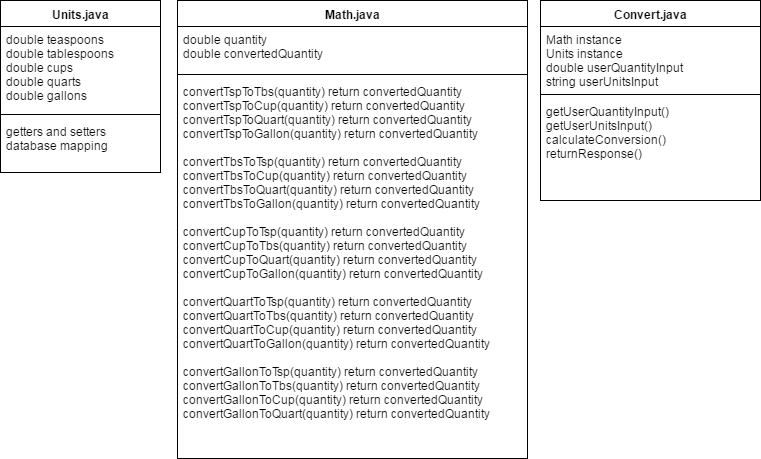

The diagram above was exported from draw.io. Its source (the exported page's mxGraphModel, read from the mxfile embedded in the PNG):
<mxGraphModel dx="1426" dy="696" grid="1" gridSize="10" guides="1" tooltips="1" connect="1" arrows="1" fold="1" page="1" pageScale="1" pageWidth="850" pageHeight="1100" background="#ffffff" math="0" shadow="0">
  <root>
    <mxCell id="0" />
    <mxCell id="1" parent="0" />
    <mxCell id="2" value="Units.java" style="swimlane;html=1;fontStyle=1;align=center;verticalAlign=top;childLayout=stackLayout;horizontal=1;startSize=26;horizontalStack=0;resizeParent=1;resizeLast=0;collapsible=1;marginBottom=0;swimlaneFillColor=#ffffff;" parent="1" vertex="1">
      <mxGeometry x="50" y="250" width="160" height="172" as="geometry">
        <mxRectangle x="240" y="236" width="90" height="26" as="alternateBounds" />
      </mxGeometry>
    </mxCell>
    <mxCell id="3" value="double teaspoons&lt;div&gt;double tablespoons&lt;/div&gt;&lt;div&gt;double cups&lt;/div&gt;&lt;div&gt;double quarts&lt;/div&gt;&lt;div&gt;double gallons&lt;/div&gt;" style="text;html=1;strokeColor=none;fillColor=none;align=left;verticalAlign=top;spacingLeft=4;spacingRight=4;whiteSpace=wrap;overflow=hidden;rotatable=0;points=[[0,0.5],[1,0.5]];portConstraint=eastwest;" parent="2" vertex="1">
      <mxGeometry y="26" width="160" height="84" as="geometry" />
    </mxCell>
    <mxCell id="4" value="" style="line;html=1;strokeWidth=1;fillColor=none;align=left;verticalAlign=middle;spacingTop=-1;spacingLeft=3;spacingRight=3;rotatable=0;labelPosition=right;points=[];portConstraint=eastwest;" parent="2" vertex="1">
      <mxGeometry y="110" width="160" height="8" as="geometry" />
    </mxCell>
    <mxCell id="10" style="edgeStyle=orthogonalEdgeStyle;rounded=0;html=1;exitX=1;exitY=0.5;jettySize=auto;orthogonalLoop=1;" parent="2" source="3" target="3" edge="1">
      <mxGeometry relative="1" as="geometry" />
    </mxCell>
    <mxCell id="5" value="getters and setters&lt;div&gt;database mapping&lt;/div&gt;" style="text;html=1;strokeColor=none;fillColor=none;align=left;verticalAlign=top;spacingLeft=4;spacingRight=4;whiteSpace=wrap;overflow=hidden;rotatable=0;points=[[0,0.5],[1,0.5]];portConstraint=eastwest;" parent="2" vertex="1">
      <mxGeometry y="118" width="160" height="54" as="geometry" />
    </mxCell>
    <mxCell id="11" value="Math.java" style="swimlane;html=1;fontStyle=1;align=center;verticalAlign=top;childLayout=stackLayout;horizontal=1;startSize=26;horizontalStack=0;resizeParent=1;resizeLast=0;collapsible=1;marginBottom=0;swimlaneFillColor=#ffffff;" parent="1" vertex="1">
      <mxGeometry x="227" y="250" width="350" height="458" as="geometry" />
    </mxCell>
    <mxCell id="12" value="double quantity&lt;div&gt;double convertedQuantity&lt;/div&gt;" style="text;html=1;strokeColor=none;fillColor=none;align=left;verticalAlign=top;spacingLeft=4;spacingRight=4;whiteSpace=wrap;overflow=hidden;rotatable=0;points=[[0,0.5],[1,0.5]];portConstraint=eastwest;" parent="11" vertex="1">
      <mxGeometry y="26" width="350" height="44" as="geometry" />
    </mxCell>
    <mxCell id="13" value="" style="line;html=1;strokeWidth=1;fillColor=none;align=left;verticalAlign=middle;spacingTop=-1;spacingLeft=3;spacingRight=3;rotatable=0;labelPosition=right;points=[];portConstraint=eastwest;" parent="11" vertex="1">
      <mxGeometry y="70" width="350" height="8" as="geometry" />
    </mxCell>
    <mxCell id="14" value="convertTspToTbs(quantity) return convertedQuantity&lt;br&gt;&lt;div&gt;&lt;span&gt;convertTspToCup&lt;/span&gt;(&lt;span&gt;quantity&lt;/span&gt;&lt;span&gt;)&amp;nbsp;&lt;/span&gt;&lt;span&gt;return convertedQuantity&lt;/span&gt;&lt;/div&gt;&lt;div&gt;&lt;span&gt;convertTspToQuart&lt;/span&gt;(&lt;span&gt;quantity&lt;/span&gt;&lt;span&gt;)&amp;nbsp;&lt;/span&gt;&lt;span&gt;return convertedQuantity&lt;/span&gt;&lt;/div&gt;&lt;div&gt;&lt;span&gt;convertTspToGallon&lt;/span&gt;(&lt;span&gt;quantity&lt;/span&gt;&lt;span&gt;)&amp;nbsp;&lt;/span&gt;&lt;span&gt;return convertedQuantity&lt;/span&gt;&lt;/div&gt;&lt;div&gt;&lt;br&gt;&lt;/div&gt;&lt;div&gt;&lt;span&gt;convertTbsToTsp&lt;/span&gt;(&lt;span&gt;quantity&lt;/span&gt;&lt;span&gt;)&amp;nbsp;&lt;/span&gt;&lt;span&gt;return convertedQuantity&lt;/span&gt;&lt;/div&gt;&lt;div&gt;&lt;span&gt;convertTbsToCup&lt;/span&gt;(&lt;span&gt;quantity&lt;/span&gt;&lt;span&gt;)&amp;nbsp;&lt;/span&gt;&lt;span&gt;return convertedQuantity&lt;/span&gt;&lt;/div&gt;&lt;div&gt;&lt;span&gt;convertTbsToQuart&lt;/span&gt;(&lt;span&gt;quantity&lt;/span&gt;&lt;span&gt;)&amp;nbsp;&lt;/span&gt;&lt;span&gt;return convertedQuantity&lt;/span&gt;&lt;/div&gt;&lt;div&gt;&lt;span&gt;convertTbsToGallon&lt;/span&gt;(&lt;span&gt;quantity&lt;/span&gt;&lt;span&gt;)&amp;nbsp;&lt;/span&gt;&lt;span&gt;return convertedQuantity&lt;/span&gt;&lt;/div&gt;&lt;div&gt;&lt;br&gt;&lt;/div&gt;&lt;div&gt;&lt;span&gt;convertCupToTsp&lt;/span&gt;(&lt;span&gt;quantity&lt;/span&gt;&lt;span&gt;)&amp;nbsp;&lt;/span&gt;&lt;span&gt;return convertedQuantity&lt;/span&gt;&lt;/div&gt;&lt;div&gt;&lt;span&gt;convertCupToTbs&lt;/span&gt;(&lt;span&gt;quantity&lt;/span&gt;&lt;span&gt;)&amp;nbsp;&lt;/span&gt;&lt;span&gt;return convertedQuantity&lt;/span&gt;&lt;/div&gt;&lt;div&gt;&lt;span&gt;convertCupToQuart&lt;/span&gt;(&lt;span&gt;quantity&lt;/span&gt;&lt;span&gt;)&amp;nbsp;&lt;/span&gt;&lt;span&gt;return convertedQuantity&lt;/span&gt;&lt;/div&gt;&lt;div&gt;&lt;span&gt;convertCupToGallon&lt;/span&gt;(&lt;span&gt;quantity&lt;/span&gt;&lt;span&gt;)&amp;nbsp;&lt;/span&gt;&lt;span&gt;return convertedQuantity&lt;/span&gt;&lt;/div&gt;&lt;div&gt;&lt;br&gt;&lt;/div&gt;&lt;div&gt;&lt;span&gt;convertQuartToTsp&lt;/span&gt;(&lt;span&gt;quantity&lt;/span&gt;&lt;span&gt;)&amp;nbsp;&lt;/span&gt;&lt;span&gt;return convertedQuantity&lt;/span&gt;&lt;/div&gt;&lt;div&gt;&lt;span&gt;convertQuartToTbs&lt;/span&gt;(&lt;span&gt;quantity&lt;/span&gt;&lt;span&gt;)&amp;nbsp;&lt;/span&gt;&lt;span&gt;return convertedQuantity&lt;/span&gt;&lt;/div&gt;&lt;div&gt;&lt;span&gt;convertQuartToCup&lt;/span&gt;(&lt;span&gt;quantity&lt;/span&gt;&lt;span&gt;)&amp;nbsp;&lt;/span&gt;&lt;span&gt;return convertedQuantity&lt;/span&gt;&lt;/div&gt;&lt;div&gt;&lt;span&gt;convertQuartToGallon&lt;/span&gt;(&lt;span&gt;quantity&lt;/span&gt;&lt;span&gt;)&amp;nbsp;&lt;/span&gt;&lt;span&gt;return convertedQuantity&lt;/span&gt;&lt;/div&gt;&lt;div&gt;&lt;br&gt;&lt;/div&gt;&lt;div&gt;&lt;span&gt;convertGallonToTsp&lt;/span&gt;(&lt;span&gt;quantity&lt;/span&gt;&lt;span&gt;)&amp;nbsp;&lt;/span&gt;&lt;span&gt;return convertedQuantity&lt;/span&gt;&lt;/div&gt;&lt;div&gt;&lt;span&gt;convertGallonToTbs&lt;/span&gt;(&lt;span&gt;quantity&lt;/span&gt;&lt;span&gt;)&amp;nbsp;&lt;/span&gt;&lt;span&gt;return convertedQuantity&lt;/span&gt;&lt;/div&gt;&lt;div&gt;&lt;span&gt;convertGallonToCup&lt;/span&gt;(&lt;span&gt;quantity&lt;/span&gt;&lt;span&gt;)&amp;nbsp;&lt;/span&gt;&lt;span&gt;return convertedQuantity&lt;/span&gt;&lt;/div&gt;&lt;div&gt;&lt;span&gt;convertGallonToQuart&lt;/span&gt;(&lt;span&gt;quantity&lt;/span&gt;&lt;span&gt;)&amp;nbsp;&lt;/span&gt;&lt;span&gt;return convertedQuantity&lt;/span&gt;&lt;/div&gt;" style="text;html=1;strokeColor=none;fillColor=none;align=left;verticalAlign=top;spacingLeft=4;spacingRight=4;whiteSpace=wrap;overflow=hidden;rotatable=0;points=[[0,0.5],[1,0.5]];portConstraint=eastwest;" parent="11" vertex="1">
      <mxGeometry y="78" width="350" height="372" as="geometry" />
    </mxCell>
    <mxCell id="15" value="Convert.java" style="swimlane;html=1;fontStyle=1;align=center;verticalAlign=top;childLayout=stackLayout;horizontal=1;startSize=26;horizontalStack=0;resizeParent=1;resizeLast=0;collapsible=1;marginBottom=0;swimlaneFillColor=#ffffff;" parent="1" vertex="1">
      <mxGeometry x="590" y="250" width="220" height="200" as="geometry" />
    </mxCell>
    <mxCell id="16" value="&lt;div&gt;Math instance&lt;/div&gt;&lt;div&gt;Units instance&lt;/div&gt;&lt;div&gt;double userQuantityInput&lt;/div&gt;&lt;div&gt;string userUnitsInput&lt;/div&gt;" style="text;html=1;strokeColor=none;fillColor=none;align=left;verticalAlign=top;spacingLeft=4;spacingRight=4;whiteSpace=wrap;overflow=hidden;rotatable=0;points=[[0,0.5],[1,0.5]];portConstraint=eastwest;" parent="15" vertex="1">
      <mxGeometry y="26" width="220" height="64" as="geometry" />
    </mxCell>
    <mxCell id="17" value="" style="line;html=1;strokeWidth=1;fillColor=none;align=left;verticalAlign=middle;spacingTop=-1;spacingLeft=3;spacingRight=3;rotatable=0;labelPosition=right;points=[];portConstraint=eastwest;" parent="15" vertex="1">
      <mxGeometry y="90" width="220" height="8" as="geometry" />
    </mxCell>
    <mxCell id="18" value="&lt;div&gt;getUserQuantityInput()&lt;/div&gt;&lt;div&gt;getUserUnitsInput()&lt;/div&gt;&lt;div&gt;calculateConversion()&lt;/div&gt;&lt;div&gt;&lt;span&gt;returnResponse()&lt;/span&gt;&lt;/div&gt;&lt;div&gt;&lt;br&gt;&lt;/div&gt;&lt;div&gt;&lt;br&gt;&lt;/div&gt;" style="text;html=1;strokeColor=none;fillColor=none;align=left;verticalAlign=top;spacingLeft=4;spacingRight=4;whiteSpace=wrap;overflow=hidden;rotatable=0;points=[[0,0.5],[1,0.5]];portConstraint=eastwest;" parent="15" vertex="1">
      <mxGeometry y="98" width="220" height="102" as="geometry" />
    </mxCell>
  </root>
</mxGraphModel>